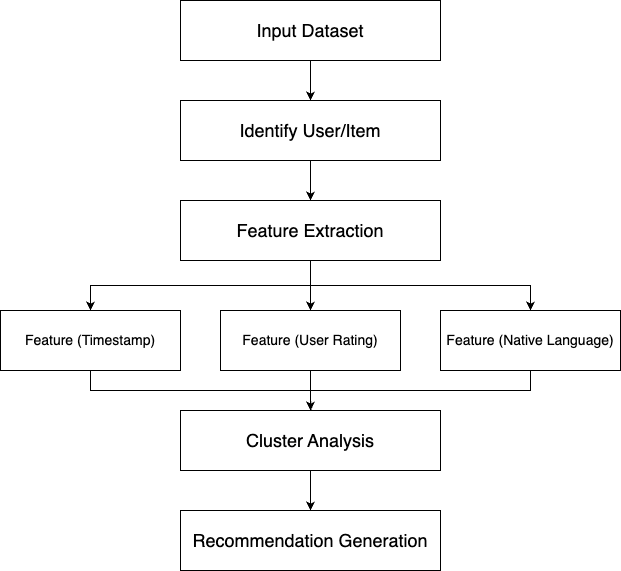

The diagram above was exported from draw.io. Its source (the exported page's mxGraphModel, read from the mxfile embedded in the PNG):
<mxGraphModel dx="805" dy="718" grid="1" gridSize="10" guides="1" tooltips="1" connect="1" arrows="1" fold="1" page="1" pageScale="1" pageWidth="850" pageHeight="1100" math="0" shadow="0">
  <root>
    <mxCell id="0" />
    <mxCell id="1" parent="0" />
    <mxCell id="UEpOgkMEssoOlQk61vaT-1" value="&lt;font style=&quot;font-size: 18px;&quot;&gt;Input Dataset&lt;/font&gt;" style="rounded=0;whiteSpace=wrap;html=1;" vertex="1" parent="1">
      <mxGeometry x="280" y="150" width="260" height="60" as="geometry" />
    </mxCell>
    <mxCell id="UEpOgkMEssoOlQk61vaT-3" value="&lt;font style=&quot;font-size: 18px;&quot;&gt;Identify User/Item&lt;/font&gt;" style="rounded=0;whiteSpace=wrap;html=1;" vertex="1" parent="1">
      <mxGeometry x="280" y="250" width="260" height="60" as="geometry" />
    </mxCell>
    <mxCell id="UEpOgkMEssoOlQk61vaT-12" style="edgeStyle=orthogonalEdgeStyle;rounded=0;orthogonalLoop=1;jettySize=auto;html=1;exitX=0.5;exitY=1;exitDx=0;exitDy=0;entryX=0.5;entryY=0;entryDx=0;entryDy=0;" edge="1" parent="1" source="UEpOgkMEssoOlQk61vaT-4" target="UEpOgkMEssoOlQk61vaT-5">
      <mxGeometry relative="1" as="geometry" />
    </mxCell>
    <mxCell id="UEpOgkMEssoOlQk61vaT-13" style="edgeStyle=orthogonalEdgeStyle;rounded=0;orthogonalLoop=1;jettySize=auto;html=1;entryX=0.5;entryY=0;entryDx=0;entryDy=0;" edge="1" parent="1" source="UEpOgkMEssoOlQk61vaT-4" target="UEpOgkMEssoOlQk61vaT-6">
      <mxGeometry relative="1" as="geometry" />
    </mxCell>
    <mxCell id="UEpOgkMEssoOlQk61vaT-14" style="edgeStyle=orthogonalEdgeStyle;rounded=0;orthogonalLoop=1;jettySize=auto;html=1;exitX=0.5;exitY=1;exitDx=0;exitDy=0;entryX=0.5;entryY=0;entryDx=0;entryDy=0;" edge="1" parent="1" source="UEpOgkMEssoOlQk61vaT-4" target="UEpOgkMEssoOlQk61vaT-7">
      <mxGeometry relative="1" as="geometry" />
    </mxCell>
    <mxCell id="UEpOgkMEssoOlQk61vaT-4" value="&lt;font style=&quot;font-size: 18px;&quot;&gt;Feature Extraction&lt;/font&gt;" style="rounded=0;whiteSpace=wrap;html=1;" vertex="1" parent="1">
      <mxGeometry x="280" y="350" width="260" height="60" as="geometry" />
    </mxCell>
    <mxCell id="UEpOgkMEssoOlQk61vaT-15" style="edgeStyle=orthogonalEdgeStyle;rounded=0;orthogonalLoop=1;jettySize=auto;html=1;exitX=0.5;exitY=1;exitDx=0;exitDy=0;entryX=0.5;entryY=0;entryDx=0;entryDy=0;" edge="1" parent="1" source="UEpOgkMEssoOlQk61vaT-5" target="UEpOgkMEssoOlQk61vaT-8">
      <mxGeometry relative="1" as="geometry" />
    </mxCell>
    <mxCell id="UEpOgkMEssoOlQk61vaT-5" value="&lt;font style=&quot;font-size: 14px;&quot;&gt;Feature (Timestamp)&lt;/font&gt;" style="rounded=0;whiteSpace=wrap;html=1;" vertex="1" parent="1">
      <mxGeometry x="100" y="460" width="180" height="60" as="geometry" />
    </mxCell>
    <mxCell id="UEpOgkMEssoOlQk61vaT-16" style="edgeStyle=orthogonalEdgeStyle;rounded=0;orthogonalLoop=1;jettySize=auto;html=1;exitX=0.5;exitY=1;exitDx=0;exitDy=0;" edge="1" parent="1" source="UEpOgkMEssoOlQk61vaT-6">
      <mxGeometry relative="1" as="geometry">
        <mxPoint x="410.2352941176471" y="560" as="targetPoint" />
      </mxGeometry>
    </mxCell>
    <mxCell id="UEpOgkMEssoOlQk61vaT-6" value="&lt;font style=&quot;font-size: 14px;&quot;&gt;Feature (User Rating)&lt;/font&gt;" style="rounded=0;whiteSpace=wrap;html=1;" vertex="1" parent="1">
      <mxGeometry x="320" y="460" width="180" height="60" as="geometry" />
    </mxCell>
    <mxCell id="UEpOgkMEssoOlQk61vaT-17" style="edgeStyle=orthogonalEdgeStyle;rounded=0;orthogonalLoop=1;jettySize=auto;html=1;exitX=0.5;exitY=1;exitDx=0;exitDy=0;entryX=0.5;entryY=0;entryDx=0;entryDy=0;" edge="1" parent="1" source="UEpOgkMEssoOlQk61vaT-7" target="UEpOgkMEssoOlQk61vaT-8">
      <mxGeometry relative="1" as="geometry" />
    </mxCell>
    <mxCell id="UEpOgkMEssoOlQk61vaT-7" value="&lt;font style=&quot;font-size: 14px;&quot;&gt;Feature (Native Language)&lt;/font&gt;" style="rounded=0;whiteSpace=wrap;html=1;" vertex="1" parent="1">
      <mxGeometry x="540" y="460" width="180" height="60" as="geometry" />
    </mxCell>
    <mxCell id="UEpOgkMEssoOlQk61vaT-18" style="edgeStyle=orthogonalEdgeStyle;rounded=0;orthogonalLoop=1;jettySize=auto;html=1;exitX=0.5;exitY=1;exitDx=0;exitDy=0;entryX=0.5;entryY=0;entryDx=0;entryDy=0;" edge="1" parent="1" source="UEpOgkMEssoOlQk61vaT-8" target="UEpOgkMEssoOlQk61vaT-9">
      <mxGeometry relative="1" as="geometry" />
    </mxCell>
    <mxCell id="UEpOgkMEssoOlQk61vaT-8" value="&lt;font style=&quot;font-size: 18px;&quot;&gt;Cluster Analysis&lt;/font&gt;" style="rounded=0;whiteSpace=wrap;html=1;" vertex="1" parent="1">
      <mxGeometry x="280" y="560" width="260" height="60" as="geometry" />
    </mxCell>
    <mxCell id="UEpOgkMEssoOlQk61vaT-9" value="&lt;font style=&quot;font-size: 18px;&quot;&gt;Recommendation Generation&lt;/font&gt;" style="rounded=0;whiteSpace=wrap;html=1;" vertex="1" parent="1">
      <mxGeometry x="280" y="660" width="260" height="60" as="geometry" />
    </mxCell>
    <mxCell id="UEpOgkMEssoOlQk61vaT-10" value="" style="endArrow=classic;html=1;rounded=0;entryX=0.5;entryY=0;entryDx=0;entryDy=0;exitX=0.5;exitY=1;exitDx=0;exitDy=0;" edge="1" parent="1" source="UEpOgkMEssoOlQk61vaT-1" target="UEpOgkMEssoOlQk61vaT-3">
      <mxGeometry width="50" height="50" relative="1" as="geometry">
        <mxPoint x="250" y="170" as="sourcePoint" />
        <mxPoint x="300" y="120" as="targetPoint" />
      </mxGeometry>
    </mxCell>
    <mxCell id="UEpOgkMEssoOlQk61vaT-11" value="" style="endArrow=classic;html=1;rounded=0;entryX=0.5;entryY=0;entryDx=0;entryDy=0;exitX=0.5;exitY=1;exitDx=0;exitDy=0;" edge="1" parent="1" source="UEpOgkMEssoOlQk61vaT-3" target="UEpOgkMEssoOlQk61vaT-4">
      <mxGeometry width="50" height="50" relative="1" as="geometry">
        <mxPoint x="420" y="220" as="sourcePoint" />
        <mxPoint x="420" y="260" as="targetPoint" />
      </mxGeometry>
    </mxCell>
  </root>
</mxGraphModel>